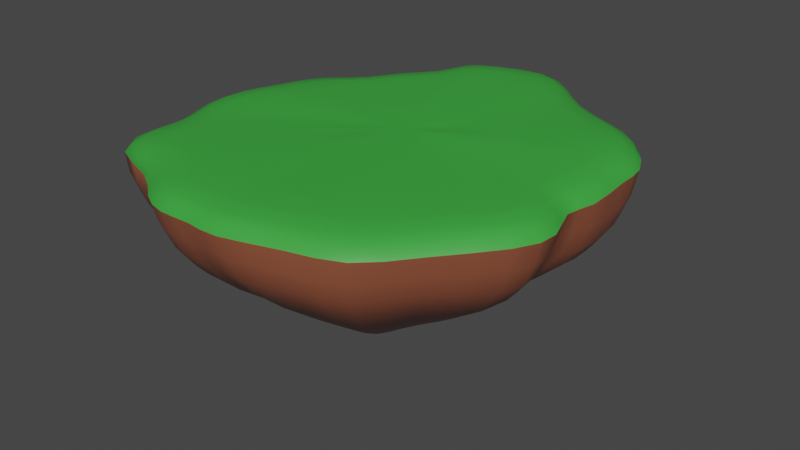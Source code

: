# Source: Ground.blend  (saved by Blender 3.2.14; exported with 4.5.12 LTS)
import bpy
from mathutils import Matrix  # noqa: F401  (used for matrix-valued properties, if any)

bpy.ops.wm.read_factory_settings(use_empty=True)
scene = bpy.context.scene
scene.name = 'Scene'

# ---- collections
col_collection = bpy.data.collections.new('Collection'); scene.collection.children.link(col_collection)

# ---- materials (node trees are filled in below, after node groups)
mat_material = bpy.data.materials.new('Material')
mat_material.alpha_threshold = 0.0
mat_material.use_transparent_shadow = False
mat_material.line_color = (0.0, 0.0, 0.0, 1.0)
mat_material_001 = bpy.data.materials.new('Material.001')
mat_material_001.use_transparent_shadow = False

# ---- node groups
ng_auto_smooth = bpy.data.node_groups.new('Auto Smooth', 'GeometryNodeTree')
_s = ng_auto_smooth.interface.new_socket(name='Geometry', in_out='OUTPUT', socket_type='NodeSocketGeometry')
_s = ng_auto_smooth.interface.new_socket(name='Geometry', in_out='INPUT', socket_type='NodeSocketGeometry')
_s = ng_auto_smooth.interface.new_socket(name='Angle', in_out='INPUT', socket_type='NodeSocketFloat')
_s.subtype = 'ANGLE'
_s.min_value = 0.0
_s.max_value = 3.142
ng_auto_smooth.is_modifier = True
_N = ng_auto_smooth.nodes; _L = ng_auto_smooth.links
n0 = _N.new('NodeGroupOutput'); n0.name = 'Group Output'; n0.location = (480, -100)
n1 = _N.new('NodeGroupInput'); n1.name = 'Group Input'; n1.location = (-420, -300)
n2 = _N.new('NodeGroupInput'); n2.name = 'Group Input.001'; n2.location = (-60, -100)
n3 = _N.new('GeometryNodeSetShadeSmooth'); n3.name = 'Set Shade Smooth'; n3.location = (120, -100)
n3.domain = 'EDGE'
n4 = _N.new('GeometryNodeSetShadeSmooth'); n4.name = 'Set Shade Smooth.001'; n4.location = (300, -100)
n5 = _N.new('GeometryNodeInputMeshEdgeAngle'); n5.name = 'Edge Angle'; n5.location = (-420, -220)
n6 = _N.new('GeometryNodeInputEdgeSmooth'); n6.name = 'Is Edge Smooth'; n6.location = (-60, -160)
n7 = _N.new('GeometryNodeInputShadeSmooth'); n7.name = 'Is Face Smooth'; n7.location = (-240, -340)
n8 = _N.new('FunctionNodeBooleanMath'); n8.name = 'Boolean Math'; n8.location = (-60, -220)
n9 = _N.new('FunctionNodeCompare'); n9.name = 'Compare'; n9.location = (-240, -180)
n9.operation = 'LESS_EQUAL'
_L.new(n5.outputs[0], n9.inputs[0])
_L.new(n4.outputs[0], n0.inputs[0])
_L.new(n1.outputs[1], n9.inputs[1])
_L.new(n9.outputs[0], n8.inputs[0])
_L.new(n7.outputs[0], n8.inputs[1])
_L.new(n2.outputs[0], n3.inputs[0])
_L.new(n6.outputs[0], n3.inputs[1])
_L.new(n3.outputs[0], n4.inputs[0])
_L.new(n8.outputs[0], n3.inputs[2])
n0.is_active_output = True

# ---- material node trees
mat_material.use_nodes = True; mat_material.node_tree.nodes.clear()
_N = mat_material.node_tree.nodes; _L = mat_material.node_tree.links
n0 = _N.new('ShaderNodeOutputMaterial'); n0.name = 'Material Output'; n0.location = (300, 300)
n1 = _N.new('ShaderNodeBsdfPrincipled'); n1.name = 'Principled BSDF'; n1.location = (10, 300)
n1.distribution = 'GGX'
n1.subsurface_method = 'RANDOM_WALK_SKIN'
n1.inputs[0].default_value = (0.2989, 0.09188, 0.04759, 1.0)
n1.inputs[2].default_value = 0.4
n1.inputs[3].default_value = 1.45
n1.inputs[27].default_value = (0.0, 0.0, 0.0, 1.0)
n1.inputs[28].default_value = 1.0
_L.new(n1.outputs[0], n0.inputs[0])
n0.is_active_output = True
mat_material_001.use_nodes = True; mat_material_001.node_tree.nodes.clear()
_N = mat_material_001.node_tree.nodes; _L = mat_material_001.node_tree.links
n0 = _N.new('ShaderNodeBsdfPrincipled'); n0.name = 'Principled BSDF'; n0.location = (10, 300)
n0.distribution = 'GGX'
n0.subsurface_method = 'RANDOM_WALK_SKIN'
n0.inputs[0].default_value = (0.04436, 0.3902, 0.04825, 1.0)
n0.inputs[3].default_value = 1.45
n0.inputs[27].default_value = (0.0, 0.0, 0.0, 1.0)
n0.inputs[28].default_value = 1.0
n1 = _N.new('ShaderNodeOutputMaterial'); n1.name = 'Material Output'; n1.location = (300, 300)
_L.new(n0.outputs[0], n1.inputs[0])
n1.is_active_output = True

# ---- world
world_world = bpy.data.worlds.new('World'); scene.world = world_world
world_world.use_nodes = True; world_world.node_tree.nodes.clear()
_N = world_world.node_tree.nodes; _L = world_world.node_tree.links
n0 = _N.new('ShaderNodeOutputWorld'); n0.name = 'World Output'; n0.location = (300, 300)
n1 = _N.new('ShaderNodeBackground'); n1.name = 'Background'; n1.location = (10, 300)
n1.inputs[0].default_value = (0.05088, 0.05088, 0.05088, 1.0)
_L.new(n1.outputs[0], n0.inputs[0])
n0.is_active_output = True
world_world.color = (0.05088, 0.05088, 0.05088)
world_world.use_sun_shadow = False
world_world.sun_shadow_jitter_overblur = 0.0

# ---- meshes
me_cylinder = bpy.data.meshes.new('Cylinder')
me_cylinder.from_pydata([(-1.43, 5.61, -5.0), (-2.93, 13.8, 4.647), (-0.6572, 5.294, -5.0), (-0.3447, 15.1, 4.527), (-0.03371, 5.222, -5.0), (1.584, 13.55, 4.54), (0.3609, 4.961, -5.0), (3.409, 11.56, 4.54), (1.254, 5.017, -5.0), (6.311, 10.42, 4.551), (1.942, 4.235, -5.0), (8.223, 9.191, 4.644), (2.506, 3.295, -5.0), (9.419, 7.002, 4.537), (2.37, 2.874, -5.0), (9.064, 5.97, 4.557), (2.234, 1.955, -5.0), (9.613, 2.618, 4.517), (2.348, 1.453, -5.0), (8.493, 1.433, 4.517), (1.886, 0.9572, -5.0), (9.965, -0.6791, 4.517), (1.645, 0.3955, -5.0), (9.38, -2.667, 4.517), (1.398, -0.5921, -5.0), (6.539, -5.611, 4.517), (0.9367, -1.623, -5.0), (4.877, -8.201, 4.519), (0.1591, -2.163, -5.0), (2.417, -8.615, 4.547), (-0.8716, -2.052, -5.0), (-1.209, -10.01, 4.517), (-1.423, -1.781, -5.0), (-2.538, -9.546, 4.517), (-2.223, -2.041, -5.0), (-4.273, -9.846, 4.517), (-2.874, -1.88, -5.0), (-5.979, -9.138, 4.517), (-3.423, -1.409, -5.0), (-7.328, -7.542, 4.517), (-4.572, -1.097, -5.0), (-11.03, -6.813, 4.5), (-5.079, -0.4538, -5.0), (-11.52, -4.843, 4.374), (-4.844, 0.2873, -5.0), (-11.2, -2.568, 4.374), (-4.869, 1.182, -5.0), (-12.01, -0.7229, 4.499), (-4.539, 1.859, -5.0), (-11.96, 1.63, 4.517), (-4.431, 2.397, -5.0), (-11.19, 3.341, 4.474), (-4.325, 3.016, -5.0), (-10.87, 5.573, 4.362), (-4.149, 3.603, -5.0), (-9.835, 6.813, 4.362), (-3.652, 4.102, -5.0), (-7.982, 7.761, 4.457), (-2.876, 4.334, -5.0), (-6.937, 10.06, 4.479), (-2.517, 4.976, -5.0), (-5.097, 10.92, 4.585), (-2.078, 5.299, -5.0), (-4.679, 13.18, 4.624), (-3.024, 14.32, 3.982), (-0.2535, 15.74, 3.776), (1.925, 13.94, 3.775), (3.741, 12.02, 3.775), (6.694, 10.88, 3.817), (8.73, 9.581, 3.937), (10.12, 7.171, 3.786), (9.761, 5.968, 3.787), (10.32, 2.416, 3.77), (9.296, 1.303, 3.77), (10.75, -0.8273, 3.77), (9.986, -2.923, 3.77), (7.136, -6.104, 3.77), (5.37, -8.8, 3.77), (2.533, -9.293, 3.858), (-1.106, -10.58, 3.77), (-2.524, -10.05, 3.77), (-4.406, -10.42, 3.77), (-6.207, -9.716, 3.77), (-7.643, -8.082, 3.77), (-11.68, -7.27, 3.77), (-12.13, -5.072, 3.61), (-11.73, -2.725, 3.601), (-12.65, -0.7076, 3.768), (-12.48, 1.695, 3.77), (-11.73, 3.46, 3.713), (-11.31, 5.792, 3.557), (-10.18, 7.096, 3.555), (-8.33, 8.071, 3.683), (-7.24, 10.44, 3.751), (-5.49, 11.21, 3.846), (-5.044, 13.67, 3.982), (-0.003585, 14.57, 1.192), (1.916, 12.94, 1.192), (3.272, 11.96, 0.7215), (6.182, 10.39, 1.192), (8.262, 9.8, 0.64), (9.607, 6.719, 1.192), (9.501, 6.127, 0.7226), (9.934, 2.812, 0.818), (8.475, 1.256, 1.192), (9.744, -0.7141, 1.192), (9.623, -2.328, 0.996), (6.669, -5.567, 1.192), (4.922, -8.133, 1.192), (2.802, -9.098, 1.426), (-0.8514, -9.82, 1.192), (-1.872, -9.734, 1.59), (-4.194, -9.702, 1.192), (-5.953, -9.082, 1.192), (-7.261, -8.201, 1.704), (-11.15, -7.511, 1.801), (-11.52, -4.72, 1.192), (-10.99, -2.524, 1.192), (-12.0, -0.4269, 1.192), (-12.07, 1.359, 1.538), (-11.02, 3.426, 1.192), (-10.64, 5.537, 1.191), (-10.02, 6.674, 1.297), (-8.388, 7.681, 1.218), (-6.815, 9.927, 1.192), (-5.558, 10.92, 1.025), (-4.536, 12.81, 1.214), (-2.537, 13.35, 1.212), (-0.2954, 12.26, -1.389), (1.585, 10.91, -1.891), (2.795, 9.818, -1.724), (4.706, 8.78, -1.389), (6.12, 8.139, -1.389), (7.615, 5.686, -1.389), (7.768, 4.642, -0.9875), (7.701, 2.272, -0.811), (6.434, 1.334, -1.389), (7.377, -0.2253, -1.389), (6.945, -1.802, -1.389), (5.36, -4.278, -0.4716), (3.791, -6.313, -1.389), (1.57, -7.177, -0.5106), (-0.6554, -7.197, -1.389), (-1.854, -6.675, -1.389), (-3.592, -7.427, -1.389), (-5.263, -7.308, -0.9701), (-6.261, -5.774, -1.389), (-9.452, -5.088, -1.389), (-9.798, -3.453, -1.389), (-9.325, -1.843, -1.667), (-9.846, 0.2895, -1.865), (-9.053, 2.083, -1.389), (-9.038, 3.188, -1.389), (-9.033, 4.931, -1.572), (-7.715, 5.871, -1.389), (-6.52, 6.592, -1.389), (-5.668, 8.368, -1.389), (-4.491, 9.747, -1.628), (-3.671, 10.57, -1.389), (-1.987, 10.95, -1.389), (-1.142, 3.003, -6.103), (-1.013, 2.854, -6.056), (-0.7906, 2.823, -6.087), (-0.6673, 2.743, -6.073), (-0.3595, 2.771, -6.09), (-0.1629, 2.511, -6.121), (0.05164, 2.155, -6.053), (0.1039, 2.015, -6.022), (0.068, 1.665, -6.043), (0.1003, 1.472, -6.051), (-0.1414, 1.381, -6.098), (-0.1933, 1.162, -6.077), (-0.3188, 0.889, -6.109), (-0.427, 0.4325, -6.06), (-0.7193, 0.3129, -6.086), (-1.09, 0.4492, -6.169), (-1.265, 0.5129, -6.142), (-1.5, 0.3515, -6.041), (-1.772, 0.5073, -6.077), (-1.935, 0.6214, -6.084), (-2.286, 0.7763, -6.098), (-2.473, 1.001, -6.04), (-2.406, 1.21, -5.99), (-2.332, 1.407, -5.957), (-2.24, 1.683, -5.963), (-2.136, 2.002, -6.056), (-2.164, 2.1, -6.076), (-2.064, 2.395, -6.115), (-2.0, 2.513, -6.16), (-1.72, 2.564, -6.122), (-1.644, 2.737, -6.08), (-1.501, 2.873, -6.063), (-1.192, 1.684, -6.42), (-2.464, 11.11, 4.645), (-0.4978, 12.09, 4.648), (0.9694, 10.92, 4.693), (2.357, 9.401, 4.563), (4.565, 8.536, 4.58), (6.019, 7.6, 4.644), (7.003, 5.884, 4.644), (6.733, 5.099, 4.644), (7.103, 2.567, 4.538), (6.299, 1.648, 4.517), (7.406, 0.06768, 4.517), (6.899, -1.42, 4.517), (4.738, -3.659, 4.534), (3.474, -5.629, 4.62), (1.603, -5.944, 4.62), (-1.156, -7.006, 4.518), (-2.166, -6.652, 4.517), (-3.486, -6.88, 4.517), (-4.783, -6.341, 4.522), (-5.809, -5.128, 4.572), (-8.625, -4.573, 4.428), (-8.994, -3.074, 4.428), (-8.755, -1.344, 4.376), (-9.374, 0.05921, 4.465), (-9.335, 1.848, 4.517), (-8.751, 3.15, 4.504), (-8.504, 4.848, 4.407), (-7.716, 5.791, 4.362), (-6.307, 6.512, 4.43), (-5.512, 8.258, 4.37), (-4.112, 8.913, 4.491), (-3.795, 10.63, 4.664), (-1.665, 6.482, 4.658), (-0.7606, 6.936, 4.658), (-0.0858, 6.394, 4.658), (0.5524, 5.698, 4.669), (1.568, 5.3, 4.674), (2.236, 4.869, 4.681), (2.689, 4.08, 4.685), (2.565, 3.719, 4.689), (2.735, 2.555, 4.661), (2.365, 2.132, 4.647), (2.874, 1.405, 4.61), (2.641, 0.7212, 4.585), (1.647, -0.3087, 4.596), (1.066, -1.214, 4.62), (0.2056, -1.359, 4.62), (-1.063, -1.848, 4.581), (-1.528, -1.685, 4.576), (-2.135, -1.79, 4.573), (-2.731, -1.542, 4.55), (-3.203, -0.9842, 4.502), (-4.498, -0.7291, 4.428), (-4.668, -0.03984, 4.455), (-4.558, 0.756, 4.408), (-4.843, 1.401, 4.409), (-4.825, 2.224, 4.462), (-4.556, 2.823, 4.502), (-4.443, 3.604, 4.517), (-4.08, 4.038, 4.535), (-3.432, 4.369, 4.598), (-3.067, 5.172, 4.658), (-2.423, 5.473, 4.658), (-2.277, 6.265, 4.658), (-1.275, 4.226, 4.623), (-0.8887, 4.42, 4.623), (-0.6005, 4.189, 4.623), (-0.3278, 3.891, 4.628), (0.1059, 3.721, 4.551), (0.3916, 3.537, 4.567), (0.5849, 3.2, 4.675), (0.5319, 3.046, 4.677), (0.6045, 2.549, 4.637), (0.4466, 2.368, 4.618), (0.6641, 2.058, 4.602), (0.5645, 1.765, 4.592), (0.1399, 1.325, 4.596), (-0.1084, 0.9385, 4.606), (-0.476, 0.8765, 4.606), (-1.018, 0.6679, 4.59), (-1.216, 0.7374, 4.588), (-1.476, 0.6926, 4.586), (-1.731, 0.7984, 4.577), (-1.932, 1.037, 4.556), (-2.485, 1.146, 4.525), (-2.558, 1.44, 4.536), (-2.511, 1.78, 4.516), (-2.633, 2.056, 4.516), (-2.625, 2.407, 4.539), (-2.51, 2.663, 4.556), (-2.462, 2.997, 4.563), (-2.307, 3.182, 4.57), (-2.03, 3.324, 4.597), (-1.874, 3.667, 4.623), (-1.599, 3.795, 4.623), (-1.536, 4.134, 4.623)], [], [(64, 1, 3, 65), (65, 3, 5, 66), (66, 5, 7, 67), (67, 7, 9, 68), (68, 9, 11, 69), (69, 11, 13, 70), (70, 13, 15, 71), (71, 15, 17, 72), (72, 17, 19, 73), (73, 19, 21, 74), (74, 21, 23, 75), (75, 23, 25, 76), (76, 25, 27, 77), (77, 27, 29, 78), (78, 29, 31, 79), (79, 31, 33, 80), (80, 33, 35, 81), (81, 35, 37, 82), (82, 37, 39, 83), (83, 39, 41, 84), (84, 41, 43, 85), (85, 43, 45, 86), (86, 45, 47, 87), (87, 47, 49, 88), (88, 49, 51, 89), (89, 51, 53, 90), (90, 53, 55, 91), (91, 55, 57, 92), (92, 57, 59, 93), (93, 59, 61, 94), (15, 13, 199, 200), (94, 61, 63, 95), (95, 63, 1, 64), (10, 12, 166, 165), (126, 95, 64, 127), (125, 94, 95, 126), (124, 93, 94, 125), (123, 92, 93, 124), (122, 91, 92, 123), (121, 90, 91, 122), (120, 89, 90, 121), (119, 88, 89, 120), (118, 87, 88, 119), (117, 86, 87, 118), (116, 85, 86, 117), (115, 84, 85, 116), (114, 83, 84, 115), (113, 82, 83, 114), (112, 81, 82, 113), (111, 80, 81, 112), (110, 79, 80, 111), (109, 78, 79, 110), (108, 77, 78, 109), (107, 76, 77, 108), (106, 75, 76, 107), (105, 74, 75, 106), (104, 73, 74, 105), (103, 72, 73, 104), (102, 71, 72, 103), (101, 70, 71, 102), (100, 69, 70, 101), (99, 68, 69, 100), (98, 67, 68, 99), (97, 66, 67, 98), (96, 65, 66, 97), (127, 64, 65, 96), (159, 127, 96, 128), (128, 96, 97, 129), (129, 97, 98, 130), (130, 98, 99, 131), (131, 99, 100, 132), (132, 100, 101, 133), (133, 101, 102, 134), (134, 102, 103, 135), (135, 103, 104, 136), (136, 104, 105, 137), (137, 105, 106, 138), (138, 106, 107, 139), (139, 107, 108, 140), (140, 108, 109, 141), (141, 109, 110, 142), (142, 110, 111, 143), (143, 111, 112, 144), (144, 112, 113, 145), (145, 113, 114, 146), (146, 114, 115, 147), (147, 115, 116, 148), (148, 116, 117, 149), (149, 117, 118, 150), (150, 118, 119, 151), (151, 119, 120, 152), (152, 120, 121, 153), (153, 121, 122, 154), (154, 122, 123, 155), (155, 123, 124, 156), (156, 124, 125, 157), (157, 125, 126, 158), (158, 126, 127, 159), (62, 158, 159, 0), (60, 157, 158, 62), (58, 156, 157, 60), (56, 155, 156, 58), (54, 154, 155, 56), (52, 153, 154, 54), (50, 152, 153, 52), (48, 151, 152, 50), (46, 150, 151, 48), (44, 149, 150, 46), (42, 148, 149, 44), (40, 147, 148, 42), (38, 146, 147, 40), (36, 145, 146, 38), (34, 144, 145, 36), (32, 143, 144, 34), (30, 142, 143, 32), (28, 141, 142, 30), (26, 140, 141, 28), (24, 139, 140, 26), (22, 138, 139, 24), (20, 137, 138, 22), (18, 136, 137, 20), (16, 135, 136, 18), (14, 134, 135, 16), (12, 133, 134, 14), (10, 132, 133, 12), (8, 131, 132, 10), (6, 130, 131, 8), (4, 129, 130, 6), (2, 128, 129, 4), (0, 159, 128, 2), (166, 167, 192), (28, 30, 175, 174), (46, 48, 184, 183), (2, 4, 162, 161), (20, 22, 171, 170), (38, 40, 180, 179), (56, 58, 189, 188), (12, 14, 167, 166), (30, 32, 176, 175), (48, 50, 185, 184), (4, 6, 163, 162), (22, 24, 172, 171), (40, 42, 181, 180), (58, 60, 190, 189), (14, 16, 168, 167), (32, 34, 177, 176), (50, 52, 186, 185), (6, 8, 164, 163), (24, 26, 173, 172), (42, 44, 182, 181), (60, 62, 191, 190), (16, 18, 169, 168), (34, 36, 178, 177), (52, 54, 187, 186), (8, 10, 165, 164), (26, 28, 174, 173), (44, 46, 183, 182), (0, 2, 161, 160), (62, 0, 160, 191), (18, 20, 170, 169), (36, 38, 179, 178), (54, 56, 188, 187), (180, 181, 192), (167, 168, 192), (181, 182, 192), (168, 169, 192), (182, 183, 192), (169, 170, 192), (183, 184, 192), (170, 171, 192), (184, 185, 192), (171, 172, 192), (185, 186, 192), (172, 173, 192), (186, 187, 192), (173, 174, 192), (160, 161, 192), (187, 188, 192), (174, 175, 192), (161, 162, 192), (188, 189, 192), (175, 176, 192), (162, 163, 192), (189, 190, 192), (176, 177, 192), (163, 164, 192), (190, 191, 192), (177, 178, 192), (164, 165, 192), (191, 160, 192), (178, 179, 192), (165, 166, 192), (179, 180, 192), (205, 204, 236, 237), (33, 31, 208, 209), (51, 49, 217, 218), (7, 5, 195, 196), (25, 23, 204, 205), (43, 41, 213, 214), (61, 59, 222, 223), (17, 15, 200, 201), (35, 33, 209, 210), (53, 51, 218, 219), (9, 7, 196, 197), (27, 25, 205, 206), (45, 43, 214, 215), (63, 61, 223, 224), (19, 17, 201, 202), (37, 35, 210, 211), (55, 53, 219, 220), (11, 9, 197, 198), (29, 27, 206, 207), (47, 45, 215, 216), (3, 1, 193, 194), (1, 63, 224, 193), (21, 19, 202, 203), (39, 37, 211, 212), (57, 55, 220, 221), (13, 11, 198, 199), (31, 29, 207, 208), (49, 47, 216, 217), (5, 3, 194, 195), (23, 21, 203, 204), (41, 39, 212, 213), (59, 57, 221, 222), (241, 240, 272, 273), (219, 218, 250, 251), (206, 205, 237, 238), (220, 219, 251, 252), (207, 206, 238, 239), (194, 193, 225, 226), (221, 220, 252, 253), (208, 207, 239, 240), (195, 194, 226, 227), (222, 221, 253, 254), (209, 208, 240, 241), (196, 195, 227, 228), (223, 222, 254, 255), (210, 209, 241, 242), (197, 196, 228, 229), (224, 223, 255, 256), (211, 210, 242, 243), (198, 197, 229, 230), (193, 224, 256, 225), (212, 211, 243, 244), (199, 198, 230, 231), (213, 212, 244, 245), (200, 199, 231, 232), (214, 213, 245, 246), (201, 200, 232, 233), (215, 214, 246, 247), (202, 201, 233, 234), (216, 215, 247, 248), (203, 202, 234, 235), (217, 216, 248, 249), (204, 203, 235, 236), (218, 217, 249, 250), (258, 257, 288, 287, 286, 285, 284, 283, 282, 281, 280, 279, 278, 277, 276, 275, 274, 273, 272, 271, 270, 269, 268, 267, 266, 265, 264, 263, 262, 261, 260, 259), (228, 227, 259, 260), (255, 254, 286, 287), (242, 241, 273, 274), (229, 228, 260, 261), (256, 255, 287, 288), (243, 242, 274, 275), (230, 229, 261, 262), (225, 256, 288, 257), (244, 243, 275, 276), (231, 230, 262, 263), (245, 244, 276, 277), (232, 231, 263, 264), (246, 245, 277, 278), (233, 232, 264, 265), (247, 246, 278, 279), (234, 233, 265, 266), (248, 247, 279, 280), (235, 234, 266, 267), (249, 248, 280, 281), (236, 235, 267, 268), (250, 249, 281, 282), (237, 236, 268, 269), (251, 250, 282, 283), (238, 237, 269, 270), (252, 251, 283, 284), (239, 238, 270, 271), (226, 225, 257, 258), (253, 252, 284, 285), (240, 239, 271, 272), (227, 226, 258, 259), (254, 253, 285, 286)])
me_cylinder.polygons.foreach_set('use_smooth', [True] * 289)
me_cylinder.polygons.foreach_set('material_index', [1, 1, 1, 1, 1, 1, 1, 1, 1, 1, 1, 1, 1, 1, 1, 1, 1, 1, 1, 1, 1, 1, 1, 1, 1, 1, 1, 1, 1, 1, 1, 1, 1, 0, 0, 0, 0, 0, 0, 0, 0, 0, 0, 0, 0, 0, 0, 0, 0, 0, 0, 0, 0, 0, 0, 0, 0, 0, 0, 0, 0, 0, 0, 0, 0, 0, 0, 0, 0, 0, 0, 0, 0, 0, 0, 0, 0, 0, 0, 0, 0, 0, 0, 0, 0, 0, 0, 0, 0, 0, 0, 0, 0, 0, 0, 0, 0, 0, 0, 0, 0, 0, 0, 0, 0, 0, 0, 0, 0, 0, 0, 0, 0, 0, 0, 0, 0, 0, 0, 0, 0, 0, 0, 0, 0, 0, 0, 0, 0, 0, 0, 0, 0, 0, 0, 0, 0, 0, 0, 0, 0, 0, 0, 0, 0, 0, 0, 0, 0, 0, 0, 0, 0, 0, 0, 0, 0, 0, 0, 0, 0, 0, 0, 0, 0, 0, 0, 0, 0, 0, 0, 0, 0, 0, 0, 0, 0, 0, 0, 0, 0, 0, 0, 0, 0, 0, 0, 0, 0, 0, 0, 0, 0, 1, 1, 1, 1, 1, 1, 1, 1, 1, 1, 1, 1, 1, 1, 1, 1, 1, 1, 1, 1, 1, 1, 1, 1, 1, 1, 1, 1, 1, 1, 1, 1, 1, 1, 1, 1, 1, 1, 1, 1, 1, 1, 1, 1, 1, 1, 1, 1, 1, 1, 1, 1, 1, 1, 1, 1, 1, 1, 1, 1, 1, 1, 1, 1, 1, 1, 1, 1, 1, 1, 1, 1, 1, 1, 1, 1, 1, 1, 1, 1, 1, 1, 1, 1, 1, 1, 1, 1, 1, 1, 1, 1, 1, 1, 1, 1])
_k = {(64, 95): 0.49804, (94, 95): 0.49804, (93, 94): 0.49804, (92, 93): 0.49804, (91, 92): 0.49804, (90, 91): 0.49804, (89, 90): 0.49804, (88, 89): 0.49804, (87, 88): 0.49804, (86, 87): 0.49804, (85, 86): 0.49804, (84, 85): 0.49804, (83, 84): 0.49804, (82, 83): 0.49804, (81, 82): 0.49804, (80, 81): 0.49804, (79, 80): 0.49804, (78, 79): 0.49804, (77, 78): 0.49804, (76, 77): 0.49804, (75, 76): 0.49804, (74, 75): 0.49804, (73, 74): 0.49804, (72, 73): 0.49804, (71, 72): 0.49804, (70, 71): 0.49804, (69, 70): 0.49804, (68, 69): 0.49804, (67, 68): 0.49804, (66, 67): 0.49804, (65, 66): 0.49804, (64, 65): 0.49804}
me_cylinder.attributes.new('crease_edge', 'FLOAT', 'EDGE').data.foreach_set('value', [_k.get((min(e.vertices), max(e.vertices)), 0.0) for e in me_cylinder.edges])
_uv = me_cylinder.uv_layers.new(name='UVMap')
_uv.uv.foreach_set('vector', [0.8705, 0.9379, 0.8522, 0.9152, 0.9321, 0.8715, 0.96, 0.8879, 0.96, 0.8879, 0.9321, 0.8715, 0.9362, 0.7941, 0.9678, 0.7945, 0.9678, 0.7945, 0.9362, 0.7941, 0.927, 0.7008, 0.9607, 0.7025, 0.9607, 0.7025, 0.927, 0.7008, 0.9517, 0.5944, 0.9847, 0.5942, 0.9847, 0.5942, 0.9517, 0.5944, 0.9537, 0.5195, 0.9847, 0.511, 0.9847, 0.511, 0.9537, 0.5195, 0.9225, 0.446, 0.9493, 0.4246, 0.9493, 0.4246, 0.9225, 0.446, 0.8895, 0.432, 0.9117, 0.4039, 0.9117, 0.4039, 0.8895, 0.432, 0.8122, 0.3504, 0.8269, 0.3195, 0.8269, 0.3195, 0.8122, 0.3504, 0.7567, 0.349, 0.7766, 0.3149, 0.7766, 0.3149, 0.7567, 0.349, 0.7206, 0.2707, 0.7378, 0.2397, 0.7378, 0.2397, 0.7206, 0.2707, 0.6595, 0.2483, 0.6673, 0.2158, 0.6673, 0.2158, 0.6595, 0.2483, 0.5245, 0.2596, 0.5233, 0.2224, 0.5233, 0.2224, 0.5245, 0.2596, 0.4232, 0.2544, 0.4144, 0.2195, 0.4144, 0.2195, 0.4232, 0.2544, 0.3603, 0.3073, 0.3388, 0.2812, 0.3388, 0.2812, 0.3603, 0.3073, 0.2508, 0.3748, 0.2294, 0.3518, 0.2294, 0.3518, 0.2508, 0.3748, 0.2314, 0.4178, 0.2063, 0.3983, 0.2063, 0.3983, 0.2314, 0.4178, 0.19, 0.4601, 0.1615, 0.4463, 0.1615, 0.4463, 0.19, 0.4601, 0.1734, 0.5177, 0.1415, 0.5091, 0.1415, 0.5091, 0.1734, 0.5177, 0.1814, 0.5884, 0.1474, 0.5837, 0.1474, 0.5837, 0.1814, 0.5884, 0.134, 0.7023, 0.0997, 0.7106, 0.0997, 0.7106, 0.134, 0.7023, 0.1698, 0.7551, 0.1411, 0.7741, 0.1411, 0.7741, 0.1698, 0.7551, 0.2345, 0.8002, 0.2081, 0.8212, 0.2081, 0.8212, 0.2345, 0.8002, 0.2737, 0.8577, 0.2534, 0.8834, 0.2534, 0.8834, 0.2737, 0.8577, 0.3352, 0.902, 0.3207, 0.9281, 0.3207, 0.9281, 0.3352, 0.902, 0.3944, 0.9196, 0.3818, 0.9494, 0.3818, 0.9494, 0.3944, 0.9196, 0.4598, 0.9546, 0.4536, 0.9849, 0.4536, 0.9849, 0.4598, 0.9546, 0.5114, 0.9551, 0.5119, 0.9861, 0.5119, 0.9861, 0.5114, 0.9551, 0.5792, 0.9327, 0.5804, 0.9649, 0.5804, 0.9649, 0.5792, 0.9327, 0.6641, 0.9473, 0.6681, 0.9764, 0.6681, 0.9764, 0.6641, 0.9473, 0.7298, 0.9216, 0.7293, 0.9537, 0.8895, 0.432, 0.9225, 0.446, 0.8429, 0.4849, 0.8165, 0.4758, 0.7293, 0.9537, 0.7298, 0.9216, 0.8024, 0.9471, 0.8095, 0.9752, 0.8095, 0.9752, 0.8024, 0.9471, 0.8522, 0.9152, 0.8705, 0.9379, 0.6722, 0.03883, 0.6611, 0.037, 0.6774, 0.01746, 0.6816, 0.01741, 0.1351, 0.2671, 0.1679, 0.2722, 0.1623, 0.29, 0.1293, 0.2837, 0.1325, 0.2429, 0.1626, 0.2456, 0.1679, 0.2722, 0.1351, 0.2671, 0.1365, 0.226, 0.166, 0.2282, 0.1626, 0.2456, 0.1325, 0.2429, 0.1373, 0.1952, 0.1639, 0.1988, 0.166, 0.2282, 0.1365, 0.226, 0.1416, 0.1761, 0.1668, 0.1789, 0.1639, 0.1988, 0.1373, 0.1952, 0.1401, 0.1614, 0.1679, 0.1597, 0.1668, 0.1789, 0.1416, 0.1761, 0.1368, 0.1386, 0.1659, 0.1344, 0.1679, 0.1597, 0.1401, 0.1614, 0.1395, 0.1124, 0.1652, 0.1129, 0.1659, 0.1344, 0.1368, 0.1386, 0.1317, 0.0953, 0.1605, 0.08838, 0.1652, 0.1129, 0.1395, 0.1124, 0.1236, 0.08034, 0.151, 0.07376, 0.1605, 0.08838, 0.1317, 0.0953, 0.1205, 0.05583, 0.1474, 0.04844, 0.151, 0.07376, 0.1236, 0.08034, 0.1195, 0.03035, 0.1426, 0.02938, 0.1474, 0.04844, 0.1205, 0.05583, 0.2864, 0.05649, 0.2798, 0.04258, 0.315, 0.01215, 0.3192, 0.02614, 0.2731, 0.06603, 0.2577, 0.04666, 0.2798, 0.04258, 0.2864, 0.05649, 0.2558, 0.07796, 0.2396, 0.0585, 0.2577, 0.04666, 0.2731, 0.06603, 0.2367, 0.0955, 0.2284, 0.07645, 0.2396, 0.0585, 0.2558, 0.07796, 0.2306, 0.106, 0.2143, 0.08595, 0.2284, 0.07645, 0.2367, 0.0955, 0.2079, 0.1396, 0.1964, 0.123, 0.2143, 0.08595, 0.2306, 0.106, 0.2004, 0.1638, 0.1797, 0.1503, 0.1964, 0.123, 0.2079, 0.1396, 0.5256, 0.1175, 0.5218, 0.1475, 0.4859, 0.1458, 0.4912, 0.1157, 0.5724, 0.1193, 0.5675, 0.1513, 0.5218, 0.1475, 0.5256, 0.1175, 0.5897, 0.1204, 0.5927, 0.1513, 0.5675, 0.1513, 0.5724, 0.1193, 0.466, 0.1296, 0.4751, 0.1585, 0.4503, 0.1697, 0.4435, 0.1394, 0.4039, 0.06921, 0.4147, 0.03705, 0.43, 0.04224, 0.4264, 0.07257, 0.371, 0.06597, 0.3802, 0.03259, 0.4147, 0.03705, 0.4039, 0.06921, 0.3658, 0.05958, 0.3664, 0.02938, 0.3802, 0.03259, 0.371, 0.06597, 0.6462, 0.1287, 0.6402, 0.1642, 0.6122, 0.1578, 0.6144, 0.1277, 0.6696, 0.1324, 0.6675, 0.163, 0.6402, 0.1642, 0.6462, 0.1287, 0.7069, 0.1266, 0.7026, 0.1604, 0.6675, 0.163, 0.6696, 0.1324, 0.7258, 0.1321, 0.7316, 0.1628, 0.7026, 0.1604, 0.7069, 0.1266, 0.754, 0.1334, 0.7634, 0.1642, 0.7316, 0.1628, 0.7258, 0.1321, 0.1293, 0.2837, 0.1623, 0.29, 0.1536, 0.3195, 0.123, 0.3099, 0.09469, 0.2637, 0.1293, 0.2837, 0.123, 0.3099, 0.09168, 0.2861, 0.7427, 0.09804, 0.754, 0.1334, 0.7258, 0.1321, 0.7166, 0.09212, 0.7166, 0.09212, 0.7258, 0.1321, 0.7069, 0.1266, 0.6984, 0.09286, 0.6984, 0.09286, 0.7069, 0.1266, 0.6696, 0.1324, 0.6738, 0.09692, 0.6738, 0.09692, 0.6696, 0.1324, 0.6462, 0.1287, 0.6565, 0.09767, 0.6565, 0.09767, 0.6462, 0.1287, 0.6144, 0.1277, 0.6271, 0.09296, 0.3768, 0.09542, 0.3658, 0.05958, 0.371, 0.06597, 0.3881, 0.0924, 0.3881, 0.0924, 0.371, 0.06597, 0.4039, 0.06921, 0.4133, 0.09478, 0.4133, 0.09478, 0.4039, 0.06921, 0.4264, 0.07257, 0.4261, 0.1067, 0.4662, 0.09241, 0.466, 0.1296, 0.4435, 0.1394, 0.4489, 0.09977, 0.5847, 0.08618, 0.5897, 0.1204, 0.5724, 0.1193, 0.5664, 0.08651, 0.2432, 0.227, 0.2082, 0.2343, 0.2058, 0.1916, 0.2327, 0.196, 0.5335, 0.09514, 0.5256, 0.1175, 0.4912, 0.1157, 0.5055, 0.08314, 0.2343, 0.1773, 0.2004, 0.1638, 0.2079, 0.1396, 0.2401, 0.1492, 0.2401, 0.1492, 0.2079, 0.1396, 0.2306, 0.106, 0.2605, 0.1349, 0.2605, 0.1349, 0.2306, 0.106, 0.2367, 0.0955, 0.273, 0.1272, 0.273, 0.1272, 0.2367, 0.0955, 0.2558, 0.07796, 0.2803, 0.1086, 0.2803, 0.1086, 0.2558, 0.07796, 0.2731, 0.06603, 0.2913, 0.09261, 0.2913, 0.09261, 0.2731, 0.06603, 0.2864, 0.05649, 0.3115, 0.09406, 0.3115, 0.09406, 0.2864, 0.05649, 0.3192, 0.02614, 0.3397, 0.07022, 0.08532, 0.06433, 0.1195, 0.03035, 0.1205, 0.05583, 0.09014, 0.07844, 0.09014, 0.07844, 0.1205, 0.05583, 0.1236, 0.08034, 0.08913, 0.09696, 0.05013, 0.419, 0.0571, 0.4522, 0.03489, 0.4504, 0.03018, 0.4118, 0.09357, 0.115, 0.1317, 0.0953, 0.1395, 0.1124, 0.09978, 0.137, 0.09978, 0.137, 0.1395, 0.1124, 0.1368, 0.1386, 0.1022, 0.1479, 0.1022, 0.1479, 0.1368, 0.1386, 0.1401, 0.1614, 0.1041, 0.1651, 0.1041, 0.1651, 0.1401, 0.1614, 0.1416, 0.1761, 0.1035, 0.1817, 0.1035, 0.1817, 0.1416, 0.1761, 0.1373, 0.1952, 0.1009, 0.1955, 0.1009, 0.1955, 0.1373, 0.1952, 0.1365, 0.226, 0.1018, 0.2177, 0.1018, 0.2177, 0.1365, 0.226, 0.1325, 0.2429, 0.09827, 0.2379, 0.09827, 0.2379, 0.1325, 0.2429, 0.1351, 0.2671, 0.09973, 0.2505, 0.09973, 0.2505, 0.1351, 0.2671, 0.1293, 0.2837, 0.09469, 0.2637, 0.0445, 0.2084, 0.09973, 0.2505, 0.09469, 0.2637, 0.04292, 0.2151, 0.04532, 0.2028, 0.09827, 0.2379, 0.09973, 0.2505, 0.0445, 0.2084, 0.04515, 0.1945, 0.1018, 0.2177, 0.09827, 0.2379, 0.04532, 0.2028, 0.04735, 0.1879, 0.1009, 0.1955, 0.1018, 0.2177, 0.04515, 0.1945, 0.04798, 0.1802, 0.1035, 0.1817, 0.1009, 0.1955, 0.04735, 0.1879, 0.0473, 0.1734, 0.1041, 0.1651, 0.1035, 0.1817, 0.04798, 0.1802, 0.0463, 0.1667, 0.1022, 0.1479, 0.1041, 0.1651, 0.0473, 0.1734, 0.04549, 0.1609, 0.09978, 0.137, 0.1022, 0.1479, 0.0463, 0.1667, 0.04515, 0.1523, 0.09357, 0.115, 0.09978, 0.137, 0.04549, 0.1609, 0.0509, 0.3518, 0.05013, 0.419, 0.03018, 0.4118, 0.04435, 0.3476, 0.04226, 0.1351, 0.09014, 0.07844, 0.08913, 0.09696, 0.04308, 0.1437, 0.3502, 0.1517, 0.3397, 0.07022, 0.3538, 0.07548, 0.3584, 0.1506, 0.3396, 0.1599, 0.3115, 0.09406, 0.3397, 0.07022, 0.3502, 0.1517, 0.3322, 0.1622, 0.2913, 0.09261, 0.3115, 0.09406, 0.3396, 0.1599, 0.3263, 0.167, 0.2803, 0.1086, 0.2913, 0.09261, 0.3322, 0.1622, 0.3223, 0.1752, 0.273, 0.1272, 0.2803, 0.1086, 0.3263, 0.167, 0.3164, 0.1785, 0.2605, 0.1349, 0.273, 0.1272, 0.3223, 0.1752, 0.3081, 0.1868, 0.2401, 0.1492, 0.2605, 0.1349, 0.3164, 0.1785, 0.3062, 0.1961, 0.2343, 0.1773, 0.2401, 0.1492, 0.3081, 0.1868, 0.5552, 0.03317, 0.5335, 0.09514, 0.5055, 0.08314, 0.5424, 0.03298, 0.3153, 0.2123, 0.2432, 0.227, 0.2327, 0.196, 0.3102, 0.2053, 0.5735, 0.03299, 0.5847, 0.08618, 0.5664, 0.08651, 0.5665, 0.03291, 0.4751, 0.03214, 0.4662, 0.09241, 0.4489, 0.09977, 0.4749, 0.02938, 0.4253, 0.1578, 0.4133, 0.09478, 0.4261, 0.1067, 0.43, 0.1583, 0.4153, 0.1558, 0.3881, 0.0924, 0.4133, 0.09478, 0.4253, 0.1578, 0.4104, 0.1546, 0.3768, 0.09542, 0.3881, 0.0924, 0.4153, 0.1558, 0.6722, 0.03883, 0.6565, 0.09767, 0.6271, 0.09296, 0.6611, 0.037, 0.6836, 0.03992, 0.6738, 0.09692, 0.6565, 0.09767, 0.6722, 0.03883, 0.6917, 0.03802, 0.6984, 0.09286, 0.6738, 0.09692, 0.6836, 0.03992, 0.6971, 0.03807, 0.7166, 0.09212, 0.6984, 0.09286, 0.6917, 0.03802, 0.7034, 0.03709, 0.7427, 0.09804, 0.7166, 0.09212, 0.6971, 0.03807, 0.04292, 0.2151, 0.09469, 0.2637, 0.09168, 0.2861, 0.03952, 0.2164, 0.3447, 0.2133, 0.3431, 0.2128, 0.3522, 0.2023, 0.3081, 0.1868, 0.3164, 0.1785, 0.3415, 0.1956, 0.3374, 0.1976, 0.04515, 0.1523, 0.04549, 0.1609, 0.02693, 0.1722, 0.0267, 0.169, 0.7034, 0.03709, 0.6971, 0.03807, 0.6895, 0.01753, 0.6918, 0.01752, 0.3176, 0.2172, 0.3153, 0.2123, 0.3395, 0.2063, 0.3408, 0.208, 0.3396, 0.1599, 0.3502, 0.1517, 0.3522, 0.1866, 0.3485, 0.1887, 0.04735, 0.1879, 0.04515, 0.1945, 0.02538, 0.1838, 0.02586, 0.1818, 0.3296, 0.2343, 0.3276, 0.231, 0.3431, 0.2128, 0.3447, 0.2133, 0.3164, 0.1785, 0.3223, 0.1752, 0.3431, 0.1942, 0.3415, 0.1956, 0.06661, 0.3596, 0.06221, 0.3579, 0.06345, 0.3305, 0.06661, 0.3321, 0.6971, 0.03807, 0.6917, 0.03802, 0.6878, 0.01767, 0.6895, 0.01753, 0.3153, 0.2123, 0.3102, 0.2053, 0.3387, 0.204, 0.3395, 0.2063, 0.3502, 0.1517, 0.3584, 0.1506, 0.3549, 0.1858, 0.3522, 0.1866, 0.04515, 0.1945, 0.04532, 0.2028, 0.02594, 0.1859, 0.02538, 0.1838, 0.3276, 0.231, 0.3221, 0.2252, 0.341, 0.2109, 0.3431, 0.2128, 0.3223, 0.1752, 0.3263, 0.167, 0.3431, 0.1909, 0.3431, 0.1942, 0.06221, 0.3579, 0.0571, 0.3561, 0.06239, 0.3306, 0.06345, 0.3305, 0.6917, 0.03802, 0.6836, 0.03992, 0.6851, 0.01817, 0.6878, 0.01767, 0.3102, 0.2053, 0.3062, 0.1961, 0.336, 0.2006, 0.3387, 0.204, 0.04226, 0.1351, 0.04308, 0.1437, 0.02618, 0.1667, 0.02543, 0.1642, 0.04532, 0.2028, 0.0445, 0.2084, 0.02592, 0.1881, 0.02594, 0.1859, 0.06661, 0.3221, 0.07014, 0.3195, 0.07014, 0.346, 0.06876, 0.3469, 0.3263, 0.167, 0.3322, 0.1622, 0.3464, 0.1895, 0.3431, 0.1909, 0.0473, 0.1734, 0.04798, 0.1802, 0.02629, 0.1802, 0.0264, 0.1768, 0.6836, 0.03992, 0.6722, 0.03883, 0.6816, 0.01741, 0.6851, 0.01817, 0.3062, 0.1961, 0.3081, 0.1868, 0.3374, 0.1976, 0.336, 0.2006, 0.0509, 0.3518, 0.04435, 0.3476, 0.0564, 0.3195, 0.0571, 0.3209, 0.7127, 0.03657, 0.7034, 0.03709, 0.6918, 0.01752, 0.694, 0.01724, 0.0445, 0.2084, 0.04292, 0.2151, 0.02454, 0.1914, 0.02592, 0.1881, 0.3177, 0.2237, 0.3176, 0.2172, 0.3408, 0.208, 0.3395, 0.2102, 0.3322, 0.1622, 0.3396, 0.1599, 0.3485, 0.1887, 0.3464, 0.1895, 0.04798, 0.1802, 0.04735, 0.1879, 0.02586, 0.1818, 0.02629, 0.1802, 0.3522, 0.1866, 0.3549, 0.1858, 0.3522, 0.2023, 0.3431, 0.2128, 0.341, 0.2109, 0.3522, 0.2023, 0.02543, 0.1642, 0.02618, 0.1667, 0.01846, 0.1782, 0.341, 0.2109, 0.3395, 0.2102, 0.3522, 0.2023, 0.02618, 0.1667, 0.0267, 0.169, 0.01846, 0.1782, 0.3395, 0.2102, 0.3408, 0.208, 0.3522, 0.2023, 0.0267, 0.169, 0.02693, 0.1722, 0.01846, 0.1782, 0.3408, 0.208, 0.3395, 0.2063, 0.3522, 0.2023, 0.06661, 0.3321, 0.06345, 0.3305, 0.06578, 0.3195, 0.3395, 0.2063, 0.3387, 0.204, 0.3522, 0.2023, 0.06345, 0.3305, 0.06239, 0.3306, 0.06578, 0.3195, 0.3387, 0.204, 0.336, 0.2006, 0.3522, 0.2023, 0.06239, 0.3306, 0.0598, 0.3291, 0.06578, 0.3195, 0.336, 0.2006, 0.3374, 0.1976, 0.3522, 0.2023, 0.694, 0.01724, 0.6918, 0.01752, 0.6863, 0.009661, 0.0598, 0.3291, 0.05861, 0.3282, 0.06578, 0.3195, 0.3374, 0.1976, 0.3415, 0.1956, 0.3522, 0.2023, 0.07644, 0.32, 0.07785, 0.3195, 0.07785, 0.3336, 0.07644, 0.3328, 0.07472, 0.3309, 0.07644, 0.3195, 0.3415, 0.1956, 0.3431, 0.1942, 0.3522, 0.2023, 0.6895, 0.01753, 0.6878, 0.01767, 0.6863, 0.009661, 0.07014, 0.3203, 0.07134, 0.3196, 0.07316, 0.3285, 0.3431, 0.1942, 0.3431, 0.1909, 0.3522, 0.2023, 0.07316, 0.3212, 0.07472, 0.3195, 0.07472, 0.3351, 0.07134, 0.3196, 0.07316, 0.3195, 0.07316, 0.3285, 0.3431, 0.1909, 0.3464, 0.1895, 0.3522, 0.2023, 0.3522, 0.2131, 0.3491, 0.2136, 0.3522, 0.2023, 0.02592, 0.1881, 0.02454, 0.1914, 0.01846, 0.1782, 0.3464, 0.1895, 0.3485, 0.1887, 0.3522, 0.2023, 0.3491, 0.2136, 0.3447, 0.2133, 0.3522, 0.2023, 0.3485, 0.1887, 0.3522, 0.1866, 0.3522, 0.2023, 0.5399, 0.3486, 0.6439, 0.3373, 0.614, 0.4953, 0.5658, 0.5006, 0.2314, 0.4178, 0.2508, 0.3748, 0.329, 0.4365, 0.3172, 0.4703, 0.3944, 0.9196, 0.3352, 0.902, 0.3945, 0.8392, 0.4408, 0.851, 0.927, 0.7008, 0.9362, 0.7941, 0.8547, 0.7531, 0.8434, 0.6835, 0.5245, 0.2596, 0.6595, 0.2483, 0.6439, 0.3373, 0.5399, 0.3486, 0.1698, 0.7551, 0.134, 0.7023, 0.2376, 0.6865, 0.2697, 0.7283, 0.7298, 0.9216, 0.6641, 0.9473, 0.6464, 0.8735, 0.6938, 0.8498, 0.8122, 0.3504, 0.8895, 0.432, 0.8165, 0.4758, 0.7562, 0.4128, 0.19, 0.4601, 0.2314, 0.4178, 0.3172, 0.4703, 0.2838, 0.5004, 0.4598, 0.9546, 0.3944, 0.9196, 0.4408, 0.851, 0.4905, 0.88, 0.9517, 0.5944, 0.927, 0.7008, 0.8434, 0.6835, 0.865, 0.605, 0.4232, 0.2544, 0.5245, 0.2596, 0.5399, 0.3486, 0.4614, 0.3422, 0.2345, 0.8002, 0.1698, 0.7551, 0.2697, 0.7283, 0.321, 0.7579, 0.8024, 0.9471, 0.7298, 0.9216, 0.6938, 0.8498, 0.7481, 0.8771, 0.7567, 0.349, 0.8122, 0.3504, 0.7562, 0.4128, 0.7149, 0.4153, 0.1734, 0.5177, 0.19, 0.4601, 0.2838, 0.5004, 0.2705, 0.5464, 0.5114, 0.9551, 0.4598, 0.9546, 0.4905, 0.88, 0.5323, 0.8799, 0.9537, 0.5195, 0.9517, 0.5944, 0.865, 0.605, 0.8686, 0.5465, 0.3603, 0.3073, 0.4232, 0.2544, 0.4614, 0.3422, 0.4144, 0.3851, 0.2737, 0.8577, 0.2345, 0.8002, 0.321, 0.7579, 0.3461, 0.803, 0.9321, 0.8715, 0.8522, 0.9152, 0.7884, 0.8495, 0.8547, 0.8166, 0.8522, 0.9152, 0.8024, 0.9471, 0.7481, 0.8771, 0.7884, 0.8495, 0.7206, 0.2707, 0.7567, 0.349, 0.7149, 0.4153, 0.6948, 0.353, 0.1814, 0.5884, 0.1734, 0.5177, 0.2705, 0.5464, 0.281, 0.5992, 0.5792, 0.9327, 0.5114, 0.9551, 0.5323, 0.8799, 0.582, 0.858, 0.9225, 0.446, 0.9537, 0.5195, 0.8686, 0.5465, 0.8429, 0.4849, 0.2508, 0.3748, 0.3603, 0.3073, 0.4144, 0.3851, 0.329, 0.4365, 0.3352, 0.902, 0.2737, 0.8577, 0.3461, 0.803, 0.3945, 0.8392, 0.9362, 0.7941, 0.9321, 0.8715, 0.8547, 0.8166, 0.8547, 0.7531, 0.6595, 0.2483, 0.7206, 0.2707, 0.6948, 0.353, 0.6439, 0.3373, 0.134, 0.7023, 0.1814, 0.5884, 0.281, 0.5992, 0.2376, 0.6865, 0.6641, 0.9473, 0.5792, 0.9327, 0.582, 0.858, 0.6464, 0.8735, 0.4629, 0.5571, 0.4682, 0.5412, 0.5366, 0.5925, 0.5343, 0.5993, 0.4905, 0.88, 0.4408, 0.851, 0.5202, 0.7326, 0.5435, 0.746, 0.4614, 0.3422, 0.5399, 0.3486, 0.5658, 0.5006, 0.5294, 0.4975, 0.5323, 0.8799, 0.4905, 0.88, 0.5435, 0.746, 0.5627, 0.7454, 0.4144, 0.3851, 0.4614, 0.3422, 0.5294, 0.4975, 0.5077, 0.5175, 0.8547, 0.8166, 0.7884, 0.8495, 0.6797, 0.7317, 0.7109, 0.7167, 0.582, 0.858, 0.5323, 0.8799, 0.5627, 0.7454, 0.5854, 0.7349, 0.329, 0.4365, 0.4144, 0.3851, 0.5077, 0.5175, 0.4682, 0.5412, 0.8547, 0.7531, 0.8547, 0.8166, 0.7109, 0.7167, 0.7103, 0.6871, 0.6464, 0.8735, 0.582, 0.858, 0.5854, 0.7349, 0.6148, 0.742, 0.3172, 0.4703, 0.329, 0.4365, 0.4682, 0.5412, 0.4629, 0.5571, 0.8434, 0.6835, 0.8547, 0.7531, 0.7103, 0.6871, 0.7048, 0.6553, 0.6938, 0.8498, 0.6464, 0.8735, 0.6148, 0.742, 0.6364, 0.731, 0.2838, 0.5004, 0.3172, 0.4703, 0.4629, 0.5571, 0.4474, 0.5711, 0.865, 0.605, 0.8434, 0.6835, 0.7048, 0.6553, 0.7152, 0.6193, 0.7481, 0.8771, 0.6938, 0.8498, 0.6364, 0.731, 0.6609, 0.7437, 0.2705, 0.5464, 0.2838, 0.5004, 0.4474, 0.5711, 0.4415, 0.5922, 0.8686, 0.5465, 0.865, 0.605, 0.7152, 0.6193, 0.7174, 0.5921, 0.7884, 0.8495, 0.7481, 0.8771, 0.6609, 0.7437, 0.6797, 0.7317, 0.281, 0.5992, 0.2705, 0.5464, 0.4415, 0.5922, 0.4466, 0.6166, 0.8429, 0.4849, 0.8686, 0.5465, 0.7174, 0.5921, 0.7054, 0.5635, 0.2376, 0.6865, 0.281, 0.5992, 0.4466, 0.6166, 0.4263, 0.6567, 0.8165, 0.4758, 0.8429, 0.4849, 0.7054, 0.5635, 0.6931, 0.5594, 0.2697, 0.7283, 0.2376, 0.6865, 0.4263, 0.6567, 0.4412, 0.6756, 0.7562, 0.4128, 0.8165, 0.4758, 0.6931, 0.5594, 0.6654, 0.5308, 0.321, 0.7579, 0.2697, 0.7283, 0.4412, 0.6756, 0.4648, 0.6894, 0.7149, 0.4153, 0.7562, 0.4128, 0.6654, 0.5308, 0.6463, 0.532, 0.3461, 0.803, 0.321, 0.7579, 0.4648, 0.6894, 0.4761, 0.7104, 0.6948, 0.353, 0.7149, 0.4153, 0.6463, 0.532, 0.6373, 0.5031, 0.3945, 0.8392, 0.3461, 0.803, 0.4761, 0.7104, 0.4985, 0.7272, 0.6439, 0.3373, 0.6948, 0.353, 0.6373, 0.5031, 0.614, 0.4953, 0.4408, 0.851, 0.3945, 0.8392, 0.4985, 0.7272, 0.5202, 0.7326, 0.6402, 0.6674, 0.6268, 0.6738, 0.6189, 0.6789, 0.6084, 0.6735, 0.5992, 0.6783, 0.5867, 0.6753, 0.577, 0.6798, 0.5688, 0.68, 0.5588, 0.6743, 0.5496, 0.6721, 0.5399, 0.6649, 0.5351, 0.6559, 0.525, 0.65, 0.5186, 0.6419, 0.5273, 0.6248, 0.5251, 0.6144, 0.5276, 0.6053, 0.5343, 0.5993, 0.5366, 0.5925, 0.5535, 0.5823, 0.5628, 0.5737, 0.5784, 0.5751, 0.599, 0.5728, 0.609, 0.5762, 0.6129, 0.5886, 0.621, 0.5881, 0.633, 0.6004, 0.6384, 0.6021, 0.6437, 0.6147, 0.6428, 0.626, 0.6377, 0.6412, 0.64, 0.6548, 0.7048, 0.6553, 0.7103, 0.6871, 0.64, 0.6548, 0.6377, 0.6412, 0.6364, 0.731, 0.6148, 0.742, 0.5992, 0.6783, 0.6084, 0.6735, 0.4474, 0.5711, 0.4629, 0.5571, 0.5343, 0.5993, 0.5276, 0.6053, 0.7152, 0.6193, 0.7048, 0.6553, 0.6377, 0.6412, 0.6428, 0.626, 0.6609, 0.7437, 0.6364, 0.731, 0.6084, 0.6735, 0.6189, 0.6789, 0.4415, 0.5922, 0.4474, 0.5711, 0.5276, 0.6053, 0.5251, 0.6144, 0.7174, 0.5921, 0.7152, 0.6193, 0.6428, 0.626, 0.6437, 0.6147, 0.6797, 0.7317, 0.6609, 0.7437, 0.6189, 0.6789, 0.6268, 0.6738, 0.4466, 0.6166, 0.4415, 0.5922, 0.5251, 0.6144, 0.5273, 0.6248, 0.7054, 0.5635, 0.7174, 0.5921, 0.6437, 0.6147, 0.6384, 0.6021, 0.4263, 0.6567, 0.4466, 0.6166, 0.5273, 0.6248, 0.5186, 0.6419, 0.6931, 0.5594, 0.7054, 0.5635, 0.6384, 0.6021, 0.633, 0.6004, 0.4412, 0.6756, 0.4263, 0.6567, 0.5186, 0.6419, 0.525, 0.65, 0.6654, 0.5308, 0.6931, 0.5594, 0.633, 0.6004, 0.621, 0.5881, 0.4648, 0.6894, 0.4412, 0.6756, 0.525, 0.65, 0.5351, 0.6559, 0.6463, 0.532, 0.6654, 0.5308, 0.621, 0.5881, 0.6129, 0.5886, 0.4761, 0.7104, 0.4648, 0.6894, 0.5351, 0.6559, 0.5399, 0.6649, 0.6373, 0.5031, 0.6463, 0.532, 0.6129, 0.5886, 0.609, 0.5762, 0.4985, 0.7272, 0.4761, 0.7104, 0.5399, 0.6649, 0.5496, 0.6721, 0.614, 0.4953, 0.6373, 0.5031, 0.609, 0.5762, 0.599, 0.5728, 0.5202, 0.7326, 0.4985, 0.7272, 0.5496, 0.6721, 0.5588, 0.6743, 0.5658, 0.5006, 0.614, 0.4953, 0.599, 0.5728, 0.5784, 0.5751, 0.5435, 0.746, 0.5202, 0.7326, 0.5588, 0.6743, 0.5688, 0.68, 0.5294, 0.4975, 0.5658, 0.5006, 0.5784, 0.5751, 0.5628, 0.5737, 0.5627, 0.7454, 0.5435, 0.746, 0.5688, 0.68, 0.577, 0.6798, 0.5077, 0.5175, 0.5294, 0.4975, 0.5628, 0.5737, 0.5535, 0.5823, 0.7109, 0.7167, 0.6797, 0.7317, 0.6268, 0.6738, 0.6402, 0.6674, 0.5854, 0.7349, 0.5627, 0.7454, 0.577, 0.6798, 0.5867, 0.6753, 0.4682, 0.5412, 0.5077, 0.5175, 0.5535, 0.5823, 0.5366, 0.5925, 0.7103, 0.6871, 0.7109, 0.7167, 0.6402, 0.6674, 0.64, 0.6548, 0.6148, 0.742, 0.5854, 0.7349, 0.5867, 0.6753, 0.5992, 0.6783])
me_cylinder.materials.append(mat_material)
me_cylinder.materials.append(mat_material_001)
me_cylinder.update()

# ---- objects
ob_cylinder = bpy.data.objects.new('Cylinder', me_cylinder)

# ---- transforms, parenting, visibility, modifiers, constraints
ob_cylinder.location = (0.0, 0.0, 0.0)
_m = ob_cylinder.modifiers.new('Subdivision', 'SUBSURF')
_m.render_levels = 1
_m = ob_cylinder.modifiers.new('Auto Smooth', 'NODES')
_m.node_group = ng_auto_smooth
_gi = [s.identifier for s in ng_auto_smooth.interface.items_tree if s.item_type == 'SOCKET' and s.in_out == 'INPUT']
_m[_gi[1]] = 0.7854  # Angle

# ---- collection membership
col_collection.objects.link(ob_cylinder)

# ---- scene / render settings (as saved in the file)
scene.frame_start = 1; scene.frame_end = 250; scene.frame_set(1)
scene.render.engine = 'BLENDER_EEVEE_NEXT'
scene.cycles.sampling_pattern = 'TABULATED_SOBOL'
scene.cycles.use_light_tree = False
scene.view_settings.view_transform = 'Filmic'
bpy.context.view_layer.update()

# ---- added for rendering (the .blend has no active camera and no usable light): camera, sun
cam_auto = bpy.data.cameras.new('AutoCamera')
cam_auto.lens = 50.0
cam_auto.sensor_width = 36.0
cam_auto.clip_end = 1000.0
ob_auto_camera = bpy.data.objects.new('AutoCamera', cam_auto)
scene.collection.objects.link(ob_auto_camera)
ob_auto_camera.location = (32.1367, -37.417, 25.7243)
ob_auto_camera.rotation_euler = (1.09748, -7.21219e-08, 0.694738)
scene.camera = ob_auto_camera
light_auto_sun = bpy.data.lights.new('AutoSun', 'SUN')
light_auto_sun.energy = 3.0
light_auto_sun.angle = 0.0523599
ob_auto_sun = bpy.data.objects.new('AutoSun', light_auto_sun)
scene.collection.objects.link(ob_auto_sun)
ob_auto_sun.rotation_euler = (0.872665, 0.174533, 0.523599)
bpy.context.view_layer.update()
